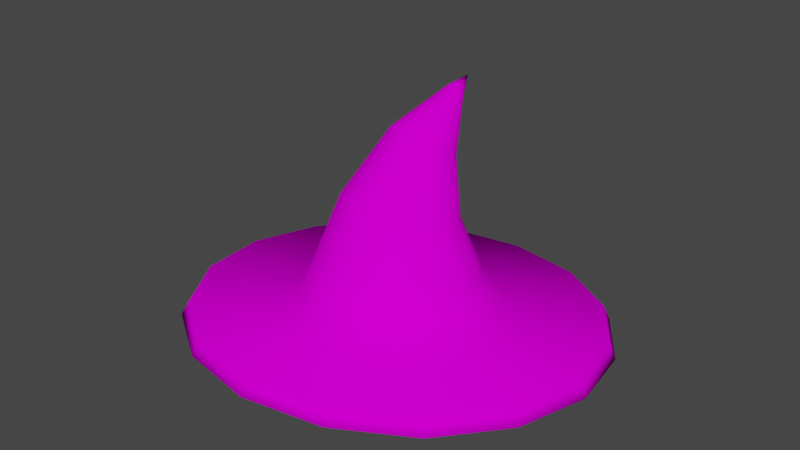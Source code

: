 # Source: WizardHat.blend  (saved by Blender 3.2.14; exported with 4.5.12 LTS)
import bpy
from mathutils import Matrix  # noqa: F401  (used for matrix-valued properties, if any)

bpy.ops.wm.read_factory_settings(use_empty=True)
scene = bpy.context.scene
scene.name = 'Scene'

# ---- collections
col_collection = bpy.data.collections.new('Collection'); scene.collection.children.link(col_collection)

# ---- images (referenced by path relative to the original .blend; pixels are not part of the script)
import os
ASSET_DIR = os.environ.get("B2B_ASSET_DIR", "")  # directory of the original .blend (textures are referenced by path, not embedded)
HERE = os.path.dirname(os.path.abspath(__file__))  # packed textures are extracted next to this script under _unpacked/

def load_image(name, relpath, width, height, colorspace="sRGB"):
    """Load a texture the original file referenced (path relative to the .blend, or extracted next to this script)."""
    p = next((c for c in (os.path.join(HERE, relpath), os.path.join(ASSET_DIR, relpath)) if relpath and os.path.exists(c)), "")
    if p:
        img = bpy.data.images.load(p, check_existing=True)
        img.name = name
    else:  # same state as the original file: an image datablock whose file is absent (Cycles renders it pink)
        img = bpy.data.images.new(name, width, height)
        img.source = "FILE"
        img.filepath = "//" + (relpath or name)
    img.colorspace_settings.name = colorspace
    return img
img_colorsheet_v2_png = load_image('ColorSheet_V2.png', 'ColorSheet_V2.png', 1024, 1024, 'sRGB')

# ---- materials (node trees are filled in below, after node groups)
mat_basematerial = bpy.data.materials.new('BaseMaterial')
mat_basematerial.use_transparent_shadow = False

# ---- material node trees
mat_basematerial.use_nodes = True; mat_basematerial.node_tree.nodes.clear()
_N = mat_basematerial.node_tree.nodes; _L = mat_basematerial.node_tree.links
n0 = _N.new('ShaderNodeOutputMaterial'); n0.name = 'Material Output'; n0.location = (300, 300)
n1 = _N.new('ShaderNodeBsdfDiffuse'); n1.name = 'Diffuse BSDF'; n1.location = (10, 300)
n2 = _N.new('ShaderNodeTexImage'); n2.name = 'Image Texture'; n2.location = (-280, 260)
n2.image = img_colorsheet_v2_png
_L.new(n1.outputs[0], n0.inputs[0])
_L.new(n2.outputs[0], n1.inputs[0])
n0.is_active_output = True

# ---- world
world_world = bpy.data.worlds.new('World'); scene.world = world_world
world_world.use_nodes = True; world_world.node_tree.nodes.clear()
_N = world_world.node_tree.nodes; _L = world_world.node_tree.links
n0 = _N.new('ShaderNodeOutputWorld'); n0.name = 'World Output'; n0.location = (300, 300)
n1 = _N.new('ShaderNodeBackground'); n1.name = 'Background'; n1.location = (10, 300)
n1.inputs[0].default_value = (0.05088, 0.05088, 0.05088, 1.0)
_L.new(n1.outputs[0], n0.inputs[0])
n0.is_active_output = True
world_world.color = (0.05088, 0.05088, 0.05088)
world_world.use_sun_shadow = False
world_world.sun_shadow_jitter_overblur = 0.0

# ---- meshes
me_cone_003 = bpy.data.meshes.new('Cone.003')
me_cone_003.from_pydata([(7.378e-09, 0.4246, 0.03309), (0.1628, 0.3924, 0.03326), (0.3007, 0.3006, 0.03352), (0.3929, 0.1628, 0.03367), (0.4253, -2.98e-08, 0.03368), (0.3929, -0.1628, 0.03368), (0.3007, -0.3007, 0.03368), (0.1628, -0.3929, 0.03368), (-2.98e-08, -0.4253, 0.03368), (-0.1628, -0.3929, 0.03368), (-0.3007, -0.3007, 0.03368), (-0.3929, -0.1628, 0.03368), (-0.4253, 0.0, 0.03368), (-0.3929, 0.1628, 0.03367), (-0.3007, 0.3006, 0.03352), (-0.1628, 0.3924, 0.03326), (3.927e-09, 0.5807, 1.301), (1.139e-09, 0.4889, 1.185), (0.02129, 0.4868, 1.189), (0.03935, 0.4808, 1.199), (0.05141, 0.4719, 1.215), (0.05564, 0.4614, 1.234), (0.05141, 0.4509, 1.252), (0.03935, 0.442, 1.268), (0.02129, 0.436, 1.278), (-3.725e-09, 0.4339, 1.282), (-0.02129, 0.436, 1.278), (-0.03935, 0.442, 1.268), (-0.05141, 0.4509, 1.252), (-0.05564, 0.4614, 1.234), (-0.05141, 0.4719, 1.215), (-0.03935, 0.4808, 1.199), (-0.02129, 0.4868, 1.189), (0.0744, 0.332, 0.9148), (0.1275, 0.2943, 0.6082), (0.1806, 0.405, 0.3249), (0.1375, 0.2992, 0.9418), (0.2356, 0.2275, 0.6354), (0.3338, 0.3044, 0.3367), (0.1796, 0.2498, 0.982), (0.3078, 0.1272, 0.6751), (0.4361, 0.154, 0.3528), (0.1944, 0.1911, 1.029), (0.3332, 0.007927, 0.7205), (0.472, -0.02557, 0.3699), (0.1796, 0.132, 1.076), (0.3078, -0.1121, 0.7644), (0.4361, -0.2071, 0.3852), (0.1375, 0.0816, 1.116), (0.2356, -0.2145, 0.8006), (0.3338, -0.3625, 0.3968), (0.0744, 0.04766, 1.143), (0.1275, -0.2832, 0.8243), (0.1806, -0.4677, 0.4041), (-1.516e-08, 0.03565, 1.153), (-2.66e-08, -0.3074, 0.8326), (-3.803e-08, -0.5054, 0.4066), (-0.0744, 0.04766, 1.143), (-0.1275, -0.2832, 0.8243), (-0.1806, -0.4677, 0.4041), (-0.1375, 0.0816, 1.116), (-0.2356, -0.2145, 0.8006), (-0.3338, -0.3625, 0.3968), (-0.1796, 0.132, 1.076), (-0.3078, -0.1121, 0.7644), (-0.4361, -0.2071, 0.3852), (-0.1944, 0.1911, 1.029), (-0.3332, 0.007927, 0.7205), (-0.472, -0.02557, 0.3699), (-0.1796, 0.2498, 0.982), (-0.3078, 0.1272, 0.6751), (-0.4361, 0.154, 0.3528), (-0.1375, 0.2992, 0.9418), (-0.2356, 0.2275, 0.6354), (-0.3338, 0.3044, 0.3367), (-0.0744, 0.332, 0.9148), (-0.1275, 0.2943, 0.6082), (-0.1806, 0.405, 0.3249), (3.23e-09, 0.4407, 0.3206), (2.533e-09, 0.3177, 0.5986), (1.836e-09, 0.3435, 0.9053), (0.2258, 0.5432, 0.09445), (0.4172, 0.4162, 0.1018), (0.5451, 0.2255, 0.1121), (0.59, 1.143e-05, 0.1241), (0.5451, -0.2254, 0.136), (0.4172, -0.4166, 0.1461), (0.2258, -0.5443, 0.1529), (-4.775e-08, -0.5891, 0.1553), (-0.2258, -0.5443, 0.1529), (-0.4172, -0.4166, 0.1461), (-0.5451, -0.2254, 0.136), (-0.59, 1.146e-05, 0.1241), (-0.5451, 0.2255, 0.1121), (-0.4172, 0.4162, 0.1018), (-0.2258, 0.5432, 0.09445), (3.822e-09, 0.5877, 0.09175), (-1.746e-09, 1.208, -0.1007), (0.4662, 1.116, -0.09171), (0.4503, 1.086, -0.005495), (0.8614, 0.8533, -0.06607), (0.832, 0.8321, 0.01927), (1.125, 0.46, -0.0277), (1.087, 0.4522, 0.05633), (1.218, -0.004024, 0.01756), (1.177, 0.004024, 0.1001), (1.125, -0.468, 0.06283), (1.087, -0.4441, 0.1438), (0.8614, -0.8613, 0.1012), (0.832, -0.8241, 0.1808), (0.4662, -1.124, 0.1268), (0.4503, -1.078, 0.2056), (-1.082e-07, -1.216, 0.1358), (-1.048e-07, -1.167, 0.2143), (-0.4662, -1.124, 0.1268), (-0.4503, -1.078, 0.2056), (-0.8614, -0.8613, 0.1012), (-0.832, -0.8241, 0.1808), (-1.125, -0.468, 0.06283), (-1.087, -0.4441, 0.1438), (-1.218, -0.004024, 0.01756), (-1.177, 0.004024, 0.1001), (-1.125, 0.46, -0.0277), (-1.087, 0.4522, 0.05633), (-0.8614, 0.8533, -0.06607), (-0.832, 0.8321, 0.01927), (-0.4662, 1.116, -0.09171), (-0.4503, 1.086, -0.005495), (-1.954e-09, 1.175, -0.01419), (0.001363, 0.2232, 0.2196), (0.09508, 0.2042, 0.2209), (0.1745, 0.1519, 0.2241), (0.2276, 0.07216, 0.2286), (0.2463, -0.02182, 0.2334), (0.2276, -0.1167, 0.2376), (0.1745, -0.1983, 0.2409), (0.09508, -0.2541, 0.2429), (0.001363, -0.2747, 0.2436), (-0.09235, -0.2542, 0.2429), (-0.1718, -0.1983, 0.2409), (-0.2249, -0.1167, 0.2376), (-0.2435, -0.0218, 0.2334), (-0.2249, 0.07222, 0.2286), (-0.1718, 0.1519, 0.224), (-0.09235, 0.2042, 0.2209)], [], [(17, 16, 18), (18, 16, 19), (19, 16, 20), (20, 16, 21), (21, 16, 22), (22, 16, 23), (23, 16, 24), (24, 16, 25), (25, 16, 26), (26, 16, 27), (27, 16, 28), (28, 16, 29), (29, 16, 30), (30, 16, 31), (5, 6, 135, 134), (31, 16, 32), (32, 16, 17), (75, 32, 17, 80), (72, 31, 32, 75), (69, 30, 31, 72), (66, 29, 30, 69), (63, 28, 29, 66), (60, 27, 28, 63), (57, 26, 27, 60), (54, 25, 26, 57), (51, 24, 25, 54), (48, 23, 24, 51), (45, 22, 23, 48), (42, 21, 22, 45), (39, 20, 21, 42), (36, 19, 20, 39), (33, 18, 19, 36), (80, 17, 18, 33), (96, 78, 35, 81), (78, 79, 34, 35), (79, 80, 33, 34), (81, 35, 38, 82), (35, 34, 37, 38), (34, 33, 36, 37), (82, 38, 41, 83), (38, 37, 40, 41), (37, 36, 39, 40), (83, 41, 44, 84), (41, 40, 43, 44), (40, 39, 42, 43), (84, 44, 47, 85), (44, 43, 46, 47), (43, 42, 45, 46), (85, 47, 50, 86), (47, 46, 49, 50), (46, 45, 48, 49), (86, 50, 53, 87), (50, 49, 52, 53), (49, 48, 51, 52), (87, 53, 56, 88), (53, 52, 55, 56), (52, 51, 54, 55), (88, 56, 59, 89), (56, 55, 58, 59), (55, 54, 57, 58), (89, 59, 62, 90), (59, 58, 61, 62), (58, 57, 60, 61), (90, 62, 65, 91), (62, 61, 64, 65), (61, 60, 63, 64), (91, 65, 68, 92), (65, 64, 67, 68), (64, 63, 66, 67), (92, 68, 71, 93), (68, 67, 70, 71), (67, 66, 69, 70), (93, 71, 74, 94), (71, 70, 73, 74), (70, 69, 72, 73), (94, 74, 77, 95), (74, 73, 76, 77), (73, 72, 75, 76), (95, 77, 78, 96), (77, 76, 79, 78), (76, 75, 80, 79), (0, 15, 126, 97), (93, 94, 125, 123), (9, 8, 112, 114), (96, 81, 99, 128), (2, 1, 98, 100), (94, 95, 127, 125), (81, 82, 101, 99), (15, 14, 124, 126), (95, 96, 128, 127), (8, 7, 110, 112), (82, 83, 103, 101), (83, 84, 105, 103), (14, 13, 122, 124), (1, 0, 97, 98), (7, 6, 108, 110), (84, 85, 107, 105), (126, 127, 128, 97), (124, 125, 127, 126), (122, 123, 125, 124), (120, 121, 123, 122), (118, 119, 121, 120), (116, 117, 119, 118), (114, 115, 117, 116), (112, 113, 115, 114), (110, 111, 113, 112), (108, 109, 111, 110), (106, 107, 109, 108), (104, 105, 107, 106), (102, 103, 105, 104), (100, 101, 103, 102), (98, 99, 101, 100), (97, 128, 99, 98), (92, 93, 123, 121), (3, 2, 100, 102), (10, 9, 114, 116), (91, 92, 121, 119), (90, 91, 119, 117), (4, 3, 102, 104), (11, 10, 116, 118), (89, 90, 117, 115), (88, 89, 115, 113), (5, 4, 104, 106), (12, 11, 118, 120), (87, 88, 113, 111), (86, 87, 111, 109), (6, 5, 106, 108), (13, 12, 120, 122), (85, 86, 109, 107), (129, 130, 131, 132, 133, 134, 135, 136, 137, 138, 139, 140, 141, 142, 143, 144), (9, 10, 139, 138), (13, 14, 143, 142), (2, 3, 132, 131), (6, 7, 136, 135), (10, 11, 140, 139), (14, 15, 144, 143), (3, 4, 133, 132), (0, 1, 130, 129), (7, 8, 137, 136), (11, 12, 141, 140), (15, 0, 129, 144), (4, 5, 134, 133), (8, 9, 138, 137), (12, 13, 142, 141), (1, 2, 131, 130)])
me_cone_003.polygons.foreach_set('use_smooth', [True] * 145)
_uv = me_cone_003.uv_layers.new(name='UVMap')
_uv.uv.foreach_set('vector', [0.1737, 0.9896, 0.1737, 0.9924, 0.1737, 0.9896, 0.1737, 0.9896, 0.1737, 0.9924, 0.1737, 0.9897, 0.1737, 0.9897, 0.1737, 0.9924, 0.1737, 0.9899, 0.1737, 0.9899, 0.1737, 0.9924, 0.1737, 0.9901, 0.1737, 0.9901, 0.1737, 0.9924, 0.1737, 0.9904, 0.1737, 0.9904, 0.1737, 0.9924, 0.1737, 0.9907, 0.1737, 0.9907, 0.1737, 0.9924, 0.1737, 0.991, 0.1737, 0.991, 0.1737, 0.9924, 0.1737, 0.9914, 0.1736, 0.9919, 0.1736, 0.9929, 0.1736, 0.9915, 0.1736, 0.9915, 0.1736, 0.9929, 0.1736, 0.9912, 0.1736, 0.9912, 0.1736, 0.9929, 0.1736, 0.9909, 0.1736, 0.9909, 0.1736, 0.9929, 0.1736, 0.9906, 0.1736, 0.9906, 0.1736, 0.9929, 0.1736, 0.9904, 0.1736, 0.9904, 0.1736, 0.9929, 0.1736, 0.9902, 0.1733, 0.9577, 0.1733, 0.9577, 0.1733, 0.9577, 0.1733, 0.9577, 0.1736, 0.9902, 0.1736, 0.9929, 0.1736, 0.9901, 0.1736, 0.9901, 0.1736, 0.9929, 0.1736, 0.99, 0.1736, 0.9838, 0.1736, 0.9901, 0.1736, 0.99, 0.1736, 0.984, 0.1736, 0.9839, 0.1736, 0.9902, 0.1736, 0.9901, 0.1736, 0.9838, 0.1736, 0.9841, 0.1736, 0.9904, 0.1736, 0.9902, 0.1736, 0.9839, 0.1736, 0.9846, 0.1736, 0.9906, 0.1736, 0.9904, 0.1736, 0.9841, 0.1736, 0.9853, 0.1736, 0.9909, 0.1736, 0.9906, 0.1736, 0.9846, 0.1736, 0.9862, 0.1736, 0.9912, 0.1736, 0.9909, 0.1736, 0.9853, 0.1736, 0.9872, 0.1736, 0.9915, 0.1736, 0.9912, 0.1736, 0.9862, 0.1736, 0.9884, 0.1736, 0.9919, 0.1736, 0.9915, 0.1736, 0.9872, 0.1737, 0.9865, 0.1737, 0.991, 0.1737, 0.9914, 0.1737, 0.9876, 0.1737, 0.9855, 0.1737, 0.9907, 0.1737, 0.991, 0.1737, 0.9865, 0.1737, 0.9847, 0.1737, 0.9904, 0.1737, 0.9907, 0.1737, 0.9855, 0.1737, 0.9841, 0.1737, 0.9901, 0.1737, 0.9904, 0.1737, 0.9847, 0.1737, 0.9837, 0.1737, 0.9899, 0.1737, 0.9901, 0.1737, 0.9841, 0.1737, 0.9834, 0.1737, 0.9897, 0.1737, 0.9899, 0.1737, 0.9837, 0.1737, 0.9834, 0.1737, 0.9896, 0.1737, 0.9897, 0.1737, 0.9834, 0.1737, 0.9837, 0.1737, 0.9896, 0.1737, 0.9896, 0.1737, 0.9834, 0.1737, 0.9708, 0.1737, 0.9741, 0.1737, 0.9719, 0.1737, 0.9675, 0.1737, 0.9741, 0.1737, 0.9783, 0.1737, 0.9773, 0.1737, 0.9719, 0.1737, 0.9783, 0.1737, 0.9837, 0.1737, 0.9834, 0.1737, 0.9773, 0.1737, 0.9675, 0.1737, 0.9719, 0.1737, 0.9703, 0.1737, 0.9649, 0.1737, 0.9719, 0.1737, 0.9773, 0.1737, 0.9767, 0.1737, 0.9703, 0.1737, 0.9773, 0.1737, 0.9834, 0.1737, 0.9834, 0.1737, 0.9767, 0.1737, 0.9649, 0.1737, 0.9703, 0.1737, 0.9694, 0.1737, 0.9631, 0.1737, 0.9703, 0.1737, 0.9767, 0.1737, 0.9766, 0.1737, 0.9694, 0.1737, 0.9767, 0.1737, 0.9834, 0.1737, 0.9837, 0.1737, 0.9766, 0.1737, 0.9631, 0.1737, 0.9694, 0.1737, 0.9692, 0.1737, 0.9623, 0.1737, 0.9694, 0.1737, 0.9766, 0.1737, 0.977, 0.1737, 0.9692, 0.1737, 0.9766, 0.1737, 0.9837, 0.1737, 0.9841, 0.1737, 0.977, 0.1737, 0.9623, 0.1737, 0.9692, 0.1737, 0.9697, 0.1737, 0.9626, 0.1737, 0.9692, 0.1737, 0.977, 0.1737, 0.9777, 0.1737, 0.9697, 0.1737, 0.977, 0.1737, 0.9841, 0.1737, 0.9847, 0.1737, 0.9777, 0.1737, 0.9626, 0.1737, 0.9697, 0.1737, 0.9708, 0.1737, 0.9639, 0.1737, 0.9697, 0.1737, 0.9777, 0.1737, 0.9788, 0.1737, 0.9708, 0.1737, 0.9777, 0.1737, 0.9847, 0.1737, 0.9855, 0.1737, 0.9788, 0.1737, 0.9639, 0.1737, 0.9708, 0.1737, 0.9725, 0.1737, 0.9663, 0.1737, 0.9708, 0.1737, 0.9788, 0.1737, 0.9801, 0.1737, 0.9725, 0.1737, 0.9788, 0.1737, 0.9855, 0.1737, 0.9865, 0.1737, 0.9801, 0.1737, 0.9663, 0.1737, 0.9725, 0.1737, 0.9746, 0.1737, 0.9694, 0.1737, 0.9725, 0.1737, 0.9801, 0.1737, 0.9816, 0.1737, 0.9746, 0.1737, 0.9801, 0.1737, 0.9865, 0.1737, 0.9876, 0.1737, 0.9816, 0.1736, 0.9707, 0.1736, 0.9756, 0.1736, 0.9735, 0.1736, 0.9675, 0.1736, 0.9756, 0.1736, 0.9826, 0.1736, 0.981, 0.1736, 0.9735, 0.1736, 0.9826, 0.1736, 0.9884, 0.1736, 0.9872, 0.1736, 0.981, 0.1736, 0.9675, 0.1736, 0.9735, 0.1736, 0.9717, 0.1736, 0.965, 0.1736, 0.9735, 0.1736, 0.981, 0.1736, 0.9796, 0.1736, 0.9717, 0.1736, 0.981, 0.1736, 0.9872, 0.1736, 0.9862, 0.1736, 0.9796, 0.1736, 0.965, 0.1736, 0.9717, 0.1736, 0.9704, 0.1736, 0.9634, 0.1736, 0.9717, 0.1736, 0.9796, 0.1736, 0.9784, 0.1736, 0.9704, 0.1736, 0.9796, 0.1736, 0.9862, 0.1736, 0.9853, 0.1736, 0.9784, 0.1736, 0.9634, 0.1736, 0.9704, 0.1736, 0.9697, 0.1736, 0.9629, 0.1736, 0.9704, 0.1736, 0.9784, 0.1736, 0.9776, 0.1736, 0.9697, 0.1736, 0.9784, 0.1736, 0.9853, 0.1736, 0.9846, 0.1736, 0.9776, 0.1736, 0.9629, 0.1736, 0.9697, 0.1736, 0.9697, 0.1736, 0.9632, 0.1736, 0.9697, 0.1736, 0.9776, 0.1736, 0.9771, 0.1736, 0.9697, 0.1736, 0.9776, 0.1736, 0.9846, 0.1736, 0.9841, 0.1736, 0.9771, 0.1736, 0.9632, 0.1736, 0.9697, 0.1736, 0.9704, 0.1736, 0.9647, 0.1736, 0.9697, 0.1736, 0.9771, 0.1736, 0.977, 0.1736, 0.9704, 0.1736, 0.9771, 0.1736, 0.9841, 0.1736, 0.9839, 0.1736, 0.977, 0.1736, 0.9647, 0.1736, 0.9704, 0.1736, 0.9718, 0.1736, 0.9671, 0.1736, 0.9704, 0.1736, 0.977, 0.1736, 0.9775, 0.1736, 0.9718, 0.1736, 0.977, 0.1736, 0.9839, 0.1736, 0.9838, 0.1736, 0.9775, 0.1736, 0.9671, 0.1736, 0.9718, 0.1736, 0.9739, 0.1736, 0.9704, 0.1736, 0.9718, 0.1736, 0.9775, 0.1736, 0.9784, 0.1736, 0.9739, 0.1736, 0.9775, 0.1736, 0.9838, 0.1736, 0.984, 0.1736, 0.9784, 0.1733, 0.9577, 0.1733, 0.9577, 0.1733, 0.9577, 0.1733, 0.9577, 0.1736, 0.9632, 0.1736, 0.9647, 0.1736, 0.9542, 0.1736, 0.9514, 0.1733, 0.9577, 0.1733, 0.9577, 0.1733, 0.9577, 0.1733, 0.9577, 0.1737, 0.9708, 0.1737, 0.9675, 0.1737, 0.9602, 0.1737, 0.9664, 0.1733, 0.9577, 0.1733, 0.9577, 0.1733, 0.9577, 0.1733, 0.9577, 0.1736, 0.9647, 0.1736, 0.9671, 0.1736, 0.9587, 0.1736, 0.9542, 0.1737, 0.9675, 0.1737, 0.9649, 0.1737, 0.9553, 0.1737, 0.9602, 0.1733, 0.9577, 0.1733, 0.9577, 0.1733, 0.9577, 0.1733, 0.9577, 0.1736, 0.9671, 0.1736, 0.9704, 0.1736, 0.965, 0.1736, 0.9587, 0.1733, 0.9577, 0.1733, 0.9577, 0.1733, 0.9577, 0.1733, 0.9577, 0.1737, 0.9649, 0.1737, 0.9631, 0.1737, 0.9519, 0.1737, 0.9553, 0.1737, 0.9631, 0.1737, 0.9623, 0.1737, 0.9502, 0.1737, 0.9519, 0.1733, 0.9577, 0.1733, 0.9577, 0.1733, 0.9577, 0.1733, 0.9577, 0.1733, 0.9577, 0.1733, 0.9577, 0.1733, 0.9577, 0.1733, 0.9577, 0.1733, 0.9577, 0.1733, 0.9577, 0.1733, 0.9577, 0.1733, 0.9577, 0.1737, 0.9623, 0.1737, 0.9626, 0.1737, 0.9502, 0.1737, 0.9502, 0.1736, 0.9575, 0.1736, 0.9587, 0.1736, 0.965, 0.1736, 0.964, 0.1736, 0.9527, 0.1736, 0.9542, 0.1736, 0.9587, 0.1736, 0.9575, 0.1736, 0.9497, 0.1736, 0.9514, 0.1736, 0.9542, 0.1736, 0.9527, 0.1736, 0.9487, 0.1736, 0.9504, 0.1736, 0.9514, 0.1736, 0.9497, 0.1736, 0.9499, 0.1736, 0.9516, 0.1736, 0.9504, 0.1736, 0.9487, 0.1736, 0.9531, 0.1736, 0.9545, 0.1736, 0.9516, 0.1736, 0.9499, 0.1736, 0.9579, 0.1736, 0.9591, 0.1736, 0.9545, 0.1736, 0.9531, 0.1736, 0.9642, 0.1736, 0.9652, 0.1736, 0.9591, 0.1736, 0.9579, 0.1737, 0.9548, 0.1737, 0.9563, 0.1737, 0.9627, 0.1737, 0.9614, 0.1737, 0.9505, 0.1737, 0.9522, 0.1737, 0.9563, 0.1737, 0.9548, 0.1737, 0.9485, 0.1737, 0.9502, 0.1737, 0.9522, 0.1737, 0.9505, 0.1737, 0.9485, 0.1737, 0.9502, 0.1737, 0.9502, 0.1737, 0.9485, 0.1737, 0.9504, 0.1737, 0.9519, 0.1737, 0.9502, 0.1737, 0.9485, 0.1737, 0.954, 0.1737, 0.9553, 0.1737, 0.9519, 0.1737, 0.9504, 0.1737, 0.9591, 0.1737, 0.9602, 0.1737, 0.9553, 0.1737, 0.954, 0.1737, 0.9656, 0.1737, 0.9664, 0.1737, 0.9602, 0.1737, 0.9591, 0.1736, 0.9629, 0.1736, 0.9632, 0.1736, 0.9514, 0.1736, 0.9504, 0.1733, 0.9577, 0.1733, 0.9577, 0.1733, 0.9577, 0.1733, 0.9577, 0.1733, 0.9577, 0.1733, 0.9577, 0.1733, 0.9577, 0.1733, 0.9577, 0.1736, 0.9634, 0.1736, 0.9629, 0.1736, 0.9504, 0.1736, 0.9516, 0.1736, 0.965, 0.1736, 0.9634, 0.1736, 0.9516, 0.1736, 0.9545, 0.1733, 0.9577, 0.1733, 0.9577, 0.1733, 0.9577, 0.1733, 0.9577, 0.1733, 0.9577, 0.1733, 0.9577, 0.1733, 0.9577, 0.1733, 0.9577, 0.1736, 0.9675, 0.1736, 0.965, 0.1736, 0.9545, 0.1736, 0.9591, 0.1736, 0.9707, 0.1736, 0.9675, 0.1736, 0.9591, 0.1736, 0.9652, 0.1733, 0.9577, 0.1733, 0.9577, 0.1733, 0.9577, 0.1733, 0.9577, 0.1733, 0.9577, 0.1733, 0.9577, 0.1733, 0.9577, 0.1733, 0.9577, 0.1737, 0.9663, 0.1737, 0.9694, 0.1737, 0.9627, 0.1737, 0.9563, 0.1737, 0.9639, 0.1737, 0.9663, 0.1737, 0.9563, 0.1737, 0.9522, 0.1733, 0.9577, 0.1733, 0.9577, 0.1733, 0.9577, 0.1733, 0.9577, 0.1733, 0.9577, 0.1733, 0.9577, 0.1733, 0.9577, 0.1733, 0.9577, 0.1737, 0.9626, 0.1737, 0.9639, 0.1737, 0.9522, 0.1737, 0.9502, 0.1733, 0.9577, 0.1733, 0.9577, 0.1733, 0.9577, 0.1733, 0.9577, 0.1733, 0.9577, 0.1733, 0.9577, 0.1733, 0.9577, 0.1733, 0.9577, 0.1733, 0.9577, 0.1733, 0.9577, 0.1733, 0.9577, 0.1733, 0.9577, 0.1733, 0.9577, 0.1733, 0.9577, 0.1733, 0.9577, 0.1733, 0.9577, 0.1733, 0.9577, 0.1733, 0.9577, 0.1733, 0.9577, 0.1733, 0.9577, 0.1733, 0.9577, 0.1733, 0.9577, 0.1733, 0.9577, 0.1733, 0.9577, 0.1733, 0.9577, 0.1733, 0.9577, 0.1733, 0.9577, 0.1733, 0.9577, 0.1733, 0.9577, 0.1733, 0.9577, 0.1733, 0.9577, 0.1733, 0.9577, 0.1733, 0.9577, 0.1733, 0.9577, 0.1733, 0.9577, 0.1733, 0.9577, 0.1733, 0.9577, 0.1733, 0.9577, 0.1733, 0.9577, 0.1733, 0.9577, 0.1733, 0.9577, 0.1733, 0.9577, 0.1733, 0.9577, 0.1733, 0.9577, 0.1733, 0.9577, 0.1733, 0.9577, 0.1733, 0.9577, 0.1733, 0.9577, 0.1733, 0.9577, 0.1733, 0.9577, 0.1733, 0.9577, 0.1733, 0.9577, 0.1733, 0.9577, 0.1733, 0.9577, 0.1733, 0.9577, 0.1733, 0.9577, 0.1733, 0.9577, 0.1733, 0.9577, 0.1733, 0.9577, 0.1733, 0.9577, 0.1733, 0.9577, 0.1733, 0.9577, 0.1733, 0.9577, 0.1733, 0.9577, 0.1733, 0.9577, 0.1733, 0.9577, 0.1733, 0.9577, 0.1733, 0.9577, 0.1733, 0.9577, 0.1733, 0.9577, 0.1733, 0.9577, 0.1733, 0.9577, 0.1733, 0.9577, 0.1733, 0.9577, 0.1733, 0.9577, 0.1733, 0.9577])
me_cone_003.materials.append(mat_basematerial)
me_cone_003.update()

# ---- objects
ob_wizard = bpy.data.objects.new('Wizard', me_cone_003)

# ---- transforms, parenting, visibility, modifiers, constraints
ob_wizard.location = (0.0, 0.0, 0.0)

# ---- collection membership
col_collection.objects.link(ob_wizard)

# ---- scene / render settings (as saved in the file)
scene.frame_start = 1; scene.frame_end = 250; scene.frame_set(1)
scene.render.engine = 'BLENDER_EEVEE_NEXT'
scene.cycles.sampling_pattern = 'TABULATED_SOBOL'
scene.cycles.use_light_tree = False
scene.view_settings.view_transform = 'Filmic'
bpy.context.view_layer.update()

# ---- added for rendering (the .blend has no active camera and no usable light): camera, sun
cam_auto = bpy.data.cameras.new('AutoCamera')
cam_auto.lens = 50.0
cam_auto.sensor_width = 36.0
cam_auto.clip_end = 1000.0
ob_auto_camera = bpy.data.objects.new('AutoCamera', cam_auto)
scene.collection.objects.link(ob_auto_camera)
ob_auto_camera.location = (3.43477, -4.12574, 3.34813)
ob_auto_camera.rotation_euler = (1.09748, -7.21219e-08, 0.694738)
scene.camera = ob_auto_camera
light_auto_sun = bpy.data.lights.new('AutoSun', 'SUN')
light_auto_sun.energy = 3.0
light_auto_sun.angle = 0.0523599
ob_auto_sun = bpy.data.objects.new('AutoSun', light_auto_sun)
scene.collection.objects.link(ob_auto_sun)
ob_auto_sun.rotation_euler = (0.872665, 0.174533, 0.523599)
bpy.context.view_layer.update()
